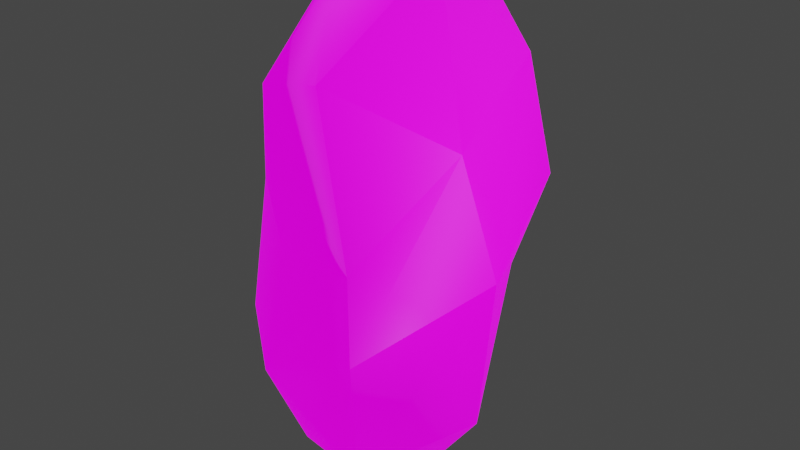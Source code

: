 # Source: Asteroid_Lava_Red.blend  (saved by Blender 2.92.15; exported with 4.5.12 LTS)
import bpy
from mathutils import Matrix  # noqa: F401  (used for matrix-valued properties, if any)

bpy.ops.wm.read_factory_settings(use_empty=True)
scene = bpy.context.scene
scene.name = 'Scene'

# ---- collections
col_collection = bpy.data.collections.new('Collection'); scene.collection.children.link(col_collection)

# ---- images (referenced by path relative to the original .blend; pixels are not part of the script)
import os
ASSET_DIR = os.environ.get("B2B_ASSET_DIR", "")  # directory of the original .blend (textures are referenced by path, not embedded)
HERE = os.path.dirname(os.path.abspath(__file__))  # packed textures are extracted next to this script under _unpacked/

def load_image(name, relpath, width, height, colorspace="sRGB"):
    """Load a texture the original file referenced (path relative to the .blend, or extracted next to this script)."""
    p = next((c for c in (os.path.join(HERE, relpath), os.path.join(ASSET_DIR, relpath)) if relpath and os.path.exists(c)), "")
    if p:
        img = bpy.data.images.load(p, check_existing=True)
        img.name = name
    else:  # same state as the original file: an image datablock whose file is absent (Cycles renders it pink)
        img = bpy.data.images.new(name, width, height)
        img.source = "FILE"
        img.filepath = "//" + (relpath or name)
    img.colorspace_settings.name = colorspace
    return img
img_emissivecolor_texture = load_image('EmissiveColor_Texture', 'AsteroidsLava_EmissionRed.png', 1024, 1024, 'sRGB')
img_diffusecolor_texture = load_image('DiffuseColor_Texture', 'AsteroidsLava_Red.png', 1024, 1024, 'sRGB')
img_normalmap_texture = load_image('NormalMap_Texture', 'AsteroidsLava_Normal.png', 1024, 1024, 'Non-Color')

# ---- materials (node trees are filled in below, after node groups)
mat_asteroidslava_red = bpy.data.materials.new('AsteroidsLava_Red')
mat_asteroidslava_red.use_transparent_shadow = False
mat_asteroidslava_red.diffuse_color = (1.0, 1.0, 1.0, 1.0)
mat_asteroidslava_red.roughness = 0.5528

# ---- material node trees
mat_asteroidslava_red.use_nodes = True; mat_asteroidslava_red.node_tree.nodes.clear()
_N = mat_asteroidslava_red.node_tree.nodes; _L = mat_asteroidslava_red.node_tree.links
n0 = _N.new('ShaderNodeBsdfPrincipled'); n0.name = 'Principled BSDF'; n0.location = (10, 300)
n0.distribution = 'GGX'
n0.subsurface_method = 'BURLEY'
n0.inputs[2].default_value = 0.5528
n0.inputs[3].default_value = 1.45
n0.inputs[28].default_value = 1.0
n1 = _N.new('ShaderNodeOutputMaterial'); n1.name = 'Material Output'; n1.location = (300, 300)
n2 = _N.new('ShaderNodeNormalMap'); n2.name = 'Mapa normal'; n2.location = (-300, -300)
n2.label = 'Normal/Map'
n3 = _N.new('ShaderNodeTexImage'); n3.name = 'Imagen'; n3.location = (-300, 600)
n3.image = img_emissivecolor_texture
n4 = _N.new('ShaderNodeTexImage'); n4.name = 'Imagen.001'; n4.location = (-300, 300)
n4.image = img_diffusecolor_texture
n5 = _N.new('ShaderNodeTexImage'); n5.name = 'Imagen.002'; n5.location = (-600, -900)
n5.image = img_normalmap_texture
_L.new(n0.outputs[0], n1.inputs[0])
_L.new(n2.outputs[0], n0.inputs[5])
_L.new(n3.outputs[0], n0.inputs[27])
_L.new(n4.outputs[0], n0.inputs[0])
_L.new(n5.outputs[0], n2.inputs[1])
n1.is_active_output = True

# ---- world
world_world = bpy.data.worlds.new('World'); scene.world = world_world
world_world.use_nodes = True; world_world.node_tree.nodes.clear()
_N = world_world.node_tree.nodes; _L = world_world.node_tree.links
n0 = _N.new('ShaderNodeOutputWorld'); n0.name = 'World Output'; n0.location = (300, 300)
n1 = _N.new('ShaderNodeBackground'); n1.name = 'Background'; n1.location = (10, 300)
n1.inputs[0].default_value = (0.05088, 0.05088, 0.05088, 1.0)
_L.new(n1.outputs[0], n0.inputs[0])
n0.is_active_output = True
world_world.color = (0.05088, 0.05088, 0.05088)
world_world.use_sun_shadow = False
world_world.sun_shadow_jitter_overblur = 0.0

# ---- lights
light_light = bpy.data.lights.new('Light', 'POINT')
light_light.transmission_factor = 0.0
light_light.energy = 1000.0
light_light.shadow_soft_size = 0.1
light_light.shadow_maximum_resolution = 0.006
light_light.use_absolute_resolution = True

# ---- meshes
me_scene = bpy.data.meshes.new('Scene')
me_scene.from_pydata([(-149.4, 33.46, 56.9), (-102.2, -118.6, -58.12), (-138.0, 18.58, -58.4), (-119.6, -136.6, 54.99), (-36.16, -229.2, -10.16), (-116.7, -93.35, 114.3), (-63.42, 6.852, 120.8), (-38.71, -237.2, 118.9), (52.5, -298.7, 69.29), (63.51, -221.1, 147.3), (-50.85, -126.8, 164.6), (47.93, 12.75, 138.9), (67.3, -77.32, 158.8), (158.0, 1.117, 39.82), (137.2, -182.4, 35.31), (121.7, -21.75, -40.12), (56.84, -171.0, -44.53), (39.7, 21.68, -79.17), (-69.32, -80.54, -113.3), (-110.3, 71.37, -135.7), (-158.0, 116.1, -34.97), (-89.99, 204.8, -152.6), (-106.5, 293.5, -48.62), (-10.62, 293.2, -125.4), (24.26, 298.7, -32.33), (-75.57, 180.7, 121.3), (5.475, 199.0, 129.7), (-45.42, 280.7, 44.99), (140.7, 77.11, -75.72), (16.98, 160.1, -154.0), (103.3, 199.4, -82.86), (-98.59, -4.107, -133.5), (-40.67, 128.8, -164.6), (122.6, 136.4, 55.19)], [], [(0, 2, 1), (0, 1, 3), (3, 1, 4), (0, 3, 5), (0, 5, 6), (3, 4, 7), (7, 5, 3), (4, 8, 7), (8, 9, 7), (6, 5, 10), (10, 5, 7), (10, 7, 9), (10, 11, 6), (12, 10, 9), (10, 12, 11), (13, 12, 9), (14, 13, 9), (8, 14, 9), (14, 15, 13), (16, 14, 8), (15, 14, 16), (4, 16, 8), (17, 15, 16), (4, 1, 16), (16, 18, 17), (18, 16, 1), (2, 18, 1), (0, 19, 2), (19, 0, 20), (20, 21, 19), (21, 20, 22), (20, 0, 22), (21, 22, 23), (23, 22, 24), (25, 22, 0), (6, 25, 0), (11, 25, 6), (11, 26, 25), (22, 27, 24), (25, 27, 22), (27, 26, 24), (27, 25, 26), (17, 28, 15), (28, 17, 29), (28, 13, 15), (29, 17, 18), (28, 30, 13), (30, 28, 29), (18, 31, 29), (2, 31, 18), (31, 2, 19), (32, 31, 19), (29, 31, 32), (21, 32, 19), (29, 32, 21), (23, 29, 21), (30, 29, 23), (24, 30, 23), (30, 33, 13), (33, 30, 24), (13, 33, 12), (33, 24, 26), (33, 11, 12), (11, 33, 26)])
me_scene.polygons.foreach_set('use_smooth', [True] * 64)
_uv = me_scene.uv_layers.new(name='UVSet0')
_uv.uv.foreach_set('vector', [0.6849, 0.6036, 0.6317, 0.5938, 0.6319, 0.5284, 0.6849, 0.6036, 0.6319, 0.5284, 0.6816, 0.5261, 0.6816, 0.5261, 0.6319, 0.5284, 0.6596, 0.4658, 0.6849, 0.6036, 0.6816, 0.5261, 0.7061, 0.5449, 0.6849, 0.6036, 0.7061, 0.5449, 0.7376, 0.5848, 0.6816, 0.5261, 0.6596, 0.4658, 0.7162, 0.4746, 0.7162, 0.4746, 0.7061, 0.5449, 0.6816, 0.5261, 0.6596, 0.4658, 0.715, 0.4236, 0.7162, 0.4746, 0.715, 0.4236, 0.7604, 0.4585, 0.7162, 0.4746, 0.7376, 0.5848, 0.7061, 0.5449, 0.7352, 0.5215, 0.7352, 0.5215, 0.7061, 0.5449, 0.7162, 0.4746, 0.7352, 0.5215, 0.7162, 0.4746, 0.7604, 0.4585, 0.7352, 0.5215, 0.7934, 0.571, 0.7376, 0.5848, 0.7911, 0.5228, 0.7352, 0.5215, 0.7604, 0.4585, 0.7352, 0.5215, 0.7911, 0.5228, 0.7934, 0.571, 0.9702, 0.3752, 0.9047, 0.4158, 0.8492, 0.3804, 0.8962, 0.3433, 0.9702, 0.3752, 0.8492, 0.3804, 0.8342, 0.3262, 0.8962, 0.3433, 0.8492, 0.3804, 0.8962, 0.3433, 0.9737, 0.3304, 0.9702, 0.3752, 0.907, 0.2977, 0.8962, 0.3433, 0.8342, 0.3262, 0.9737, 0.3304, 0.8962, 0.3433, 0.907, 0.2977, 0.8659, 0.2681, 0.907, 0.2977, 0.8342, 0.3262, 0.9946, 0.288, 0.9737, 0.3304, 0.907, 0.2977, 0.8659, 0.2681, 0.9133, 0.2234, 0.907, 0.2977, 0.907, 0.2977, 0.9472, 0.2336, 0.9946, 0.288, 0.9472, 0.2336, 0.907, 0.2977, 0.9133, 0.2234, 0.9545, 0.1741, 0.9472, 0.2336, 0.9133, 0.2234, 0.4559, 0.4492, 0.4794, 0.54, 0.4521, 0.5035, 0.4794, 0.54, 0.4559, 0.4492, 0.4952, 0.4911, 0.4952, 0.4911, 0.5487, 0.5457, 0.4794, 0.54, 0.5487, 0.5457, 0.4952, 0.4911, 0.5731, 0.4927, 0.4952, 0.4911, 0.4559, 0.4492, 0.5731, 0.4927, 0.5487, 0.5457, 0.5731, 0.4927, 0.6121, 0.5221, 0.6121, 0.5221, 0.5731, 0.4927, 0.6225, 0.465, 0.5305, 0.4178, 0.5731, 0.4927, 0.4559, 0.4492, 0.4575, 0.393, 0.5305, 0.4178, 0.4559, 0.4492, 0.4803, 0.3413, 0.5305, 0.4178, 0.4575, 0.393, 0.4803, 0.3413, 0.5585, 0.3931, 0.5305, 0.4178, 0.5731, 0.4927, 0.5773, 0.4481, 0.6225, 0.465, 0.5305, 0.4178, 0.5773, 0.4481, 0.5731, 0.4927, 0.5773, 0.4481, 0.5585, 0.3931, 0.6225, 0.465, 0.5773, 0.4481, 0.5305, 0.4178, 0.5585, 0.3931, 0.3874, 0.8186, 0.4244, 0.8543, 0.3815, 0.8704, 0.4244, 0.8543, 0.3874, 0.8186, 0.4533, 0.7868, 0.4244, 0.8543, 0.4034, 0.9132, 0.3815, 0.8704, 0.4533, 0.7868, 0.3874, 0.8186, 0.3395, 0.7648, 0.4244, 0.8543, 0.4735, 0.8316, 0.4034, 0.9132, 0.4735, 0.8316, 0.4244, 0.8543, 0.4533, 0.7868, 0.3395, 0.7648, 0.3737, 0.7465, 0.4533, 0.7868, 0.3666, 0.7088, 0.3737, 0.7465, 0.3395, 0.7648, 0.3737, 0.7465, 0.3666, 0.7088, 0.4067, 0.7333, 0.438, 0.763, 0.3737, 0.7465, 0.4067, 0.7333, 0.4533, 0.7868, 0.3737, 0.7465, 0.438, 0.763, 0.4718, 0.7389, 0.438, 0.763, 0.4067, 0.7333, 0.4533, 0.7868, 0.438, 0.763, 0.4718, 0.7389, 0.5164, 0.7792, 0.4533, 0.7868, 0.4718, 0.7389, 0.4735, 0.8316, 0.4533, 0.7868, 0.5164, 0.7792, 0.5329, 0.8282, 0.4735, 0.8316, 0.5164, 0.7792, 0.4735, 0.8316, 0.465, 0.8949, 0.4034, 0.9132, 0.465, 0.8949, 0.4735, 0.8316, 0.5329, 0.8282, 0.4034, 0.9132, 0.465, 0.8949, 0.4177, 0.993, 0.465, 0.8949, 0.5329, 0.8282, 0.5285, 0.9178, 0.465, 0.8949, 0.4551, 0.9682, 0.4177, 0.993, 0.4551, 0.9682, 0.465, 0.8949, 0.5285, 0.9178])
me_scene.materials.append(mat_asteroidslava_red)
me_scene.use_remesh_fix_poles = True
me_scene.use_remesh_preserve_attributes = False
me_scene.use_mirror_vertex_groups = False
me_scene.update()
me_scene.normals_split_custom_set([tuple(v) for v in zip(*[iter([-0.9365, 0.005167, 0.3505, -0.973, -0.03814, -0.2278, -0.71, -0.485, -0.5105, -0.9365, 0.005167, 0.3505, -0.71, -0.485, -0.5105, -0.9125, -0.4077, 0.03317, -0.9125, -0.4077, 0.03317, -0.71, -0.485, -0.5105, -0.4021, -0.7308, -0.5516, -0.9365, 0.005167, 0.3505, -0.9125, -0.4077, 0.03317, -0.8069, -0.0934, 0.5833, -0.9365, 0.005167, 0.3505, -0.8069, -0.0934, 0.5833, -0.3819, 0.1335, 0.9145, -0.9125, -0.4077, 0.03317, -0.4021, -0.7308, -0.5516, -0.5393, -0.6812, 0.495, -0.5393, -0.6812, 0.495, -0.8069, -0.0934, 0.5833, -0.9125, -0.4077, 0.03317, -0.4021, -0.7308, -0.5516, 0.2271, -0.9738, 0.01139, -0.5393, -0.6812, 0.495, 0.2271, -0.9738, 0.01139, 0.4128, -0.425, 0.8056, -0.5393, -0.6812, 0.495, -0.3819, 0.1335, 0.9145, -0.8069, -0.0934, 0.5833, -0.3542, -0.0906, 0.9308, -0.3542, -0.0906, 0.9308, -0.8069, -0.0934, 0.5833, -0.5393, -0.6812, 0.495, -0.3542, -0.0906, 0.9308, -0.5393, -0.6812, 0.495, 0.4128, -0.425, 0.8056, -0.3542, -0.0906, 0.9308, 0.2043, 0.2119, 0.9557, -0.3819, 0.1335, 0.9145, 0.4351, 0.065, 0.898, -0.3542, -0.0906, 0.9308, 0.4128, -0.425, 0.8056, -0.3542, -0.0906, 0.9308, 0.4351, 0.065, 0.898, 0.2043, 0.2119, 0.9557, 0.9823, 0.009813, 0.1869, 0.4351, 0.065, 0.898, 0.4128, -0.425, 0.8056, 0.9168, -0.3788, -0.1265, 0.9823, 0.009813, 0.1869, 0.4128, -0.425, 0.8056, 0.2271, -0.9738, 0.01139, 0.9168, -0.3788, -0.1265, 0.4128, -0.425, 0.8056, 0.9168, -0.3788, -0.1265, 0.6789, -0.2403, -0.6938, 0.9823, 0.009813, 0.1869, 0.3488, -0.4392, -0.8279, 0.9168, -0.3788, -0.1265, 0.2271, -0.9738, 0.01139, 0.6789, -0.2403, -0.6938, 0.9168, -0.3788, -0.1265, 0.3488, -0.4392, -0.8279, -0.4021, -0.7308, -0.5516, 0.3488, -0.4392, -0.8279, 0.2271, -0.9738, 0.01139, 0.3921, -0.2968, -0.8707, 0.6789, -0.2403, -0.6938, 0.3488, -0.4392, -0.8279, -0.4021, -0.7308, -0.5516, -0.71, -0.485, -0.5105, 0.3488, -0.4392, -0.8279, 0.3488, -0.4392, -0.8279, -0.2091, -0.4305, -0.878, 0.3921, -0.2968, -0.8707, -0.2091, -0.4305, -0.878, 0.3488, -0.4392, -0.8279, -0.71, -0.485, -0.5105, -0.973, -0.03814, -0.2278, -0.2091, -0.4305, -0.878, -0.71, -0.485, -0.5105, -0.9365, 0.005167, 0.3505, -0.7111, -0.06683, -0.6999, -0.973, -0.03814, -0.2278, -0.7111, -0.06683, -0.6999, -0.9365, 0.005167, 0.3505, -0.9963, 0.03796, -0.07768, -0.9963, 0.03796, -0.07768, -0.5151, 0.275, -0.8118, -0.7111, -0.06683, -0.6999, -0.5151, 0.275, -0.8118, -0.9963, 0.03796, -0.07768, -0.6577, 0.7521, -0.04297, -0.9963, 0.03796, -0.07768, -0.9365, 0.005167, 0.3505, -0.6577, 0.7521, -0.04297, -0.5151, 0.275, -0.8118, -0.6577, 0.7521, -0.04297, 0.1449, 0.7585, -0.6353, 0.1449, 0.7585, -0.6353, -0.6577, 0.7521, -0.04297, 0.447, 0.888, 0.1083, -0.5322, 0.3068, 0.7891, -0.6577, 0.7521, -0.04297, -0.9365, 0.005167, 0.3505, -0.3819, 0.1335, 0.9145, -0.5322, 0.3068, 0.7891, -0.9365, 0.005167, 0.3505, 0.2043, 0.2119, 0.9557, -0.5322, 0.3068, 0.7891, -0.3819, 0.1335, 0.9145, 0.2043, 0.2119, 0.9557, 0.2385, 0.4599, 0.8553, -0.5322, 0.3068, 0.7891, -0.6577, 0.7521, -0.04297, -0.1595, 0.8365, 0.5242, 0.447, 0.888, 0.1083, -0.5322, 0.3068, 0.7891, -0.1595, 0.8365, 0.5242, -0.6577, 0.7521, -0.04297, -0.1595, 0.8365, 0.5242, 0.2385, 0.4599, 0.8553, 0.447, 0.888, 0.1083, -0.1595, 0.8365, 0.5242, -0.5322, 0.3068, 0.7891, 0.2385, 0.4599, 0.8553, 0.3921, -0.2968, -0.8707, 0.823, -0.06082, -0.5647, 0.6789, -0.2403, -0.6938, 0.823, -0.06082, -0.5647, 0.3921, -0.2968, -0.8707, 0.3602, 0.02402, -0.9326, 0.823, -0.06082, -0.5647, 0.9823, 0.009813, 0.1869, 0.6789, -0.2403, -0.6938, 0.3602, 0.02402, -0.9326, 0.3921, -0.2968, -0.8707, -0.2091, -0.4305, -0.878, 0.823, -0.06082, -0.5647, 0.8216, 0.4218, -0.3836, 0.9823, 0.009813, 0.1869, 0.8216, 0.4218, -0.3836, 0.823, -0.06082, -0.5647, 0.3602, 0.02402, -0.9326, -0.2091, -0.4305, -0.878, -0.5039, -0.3051, -0.8081, 0.3602, 0.02402, -0.9326, -0.973, -0.03814, -0.2278, -0.5039, -0.3051, -0.8081, -0.2091, -0.4305, -0.878, -0.5039, -0.3051, -0.8081, -0.973, -0.03814, -0.2278, -0.7111, -0.06683, -0.6999, 0.04626, -0.1193, -0.9918, -0.5039, -0.3051, -0.8081, -0.7111, -0.06683, -0.6999, 0.3602, 0.02402, -0.9326, -0.5039, -0.3051, -0.8081, 0.04626, -0.1193, -0.9918, -0.5151, 0.275, -0.8118, 0.04626, -0.1193, -0.9918, -0.7111, -0.06683, -0.6999, 0.3602, 0.02402, -0.9326, 0.04626, -0.1193, -0.9918, -0.5151, 0.275, -0.8118, 0.1449, 0.7585, -0.6353, 0.3602, 0.02402, -0.9326, -0.5151, 0.275, -0.8118, 0.8216, 0.4218, -0.3836, 0.3602, 0.02402, -0.9326, 0.1449, 0.7585, -0.6353, 0.447, 0.888, 0.1083, 0.8216, 0.4218, -0.3836, 0.1449, 0.7585, -0.6353, 0.8216, 0.4218, -0.3836, 0.8338, 0.3598, 0.4187, 0.9823, 0.009813, 0.1869, 0.8338, 0.3598, 0.4187, 0.8216, 0.4218, -0.3836, 0.447, 0.888, 0.1083, 0.9823, 0.009813, 0.1869, 0.8338, 0.3598, 0.4187, 0.4351, 0.065, 0.898, 0.8338, 0.3598, 0.4187, 0.447, 0.888, 0.1083, 0.2385, 0.4599, 0.8553, 0.8338, 0.3598, 0.4187, 0.2043, 0.2119, 0.9557, 0.4351, 0.065, 0.898, 0.2043, 0.2119, 0.9557, 0.8338, 0.3598, 0.4187, 0.2385, 0.4599, 0.8553])] * 3)])

# ---- objects
ob_light = bpy.data.objects.new('Light', light_light)
ob_collider = bpy.data.objects.new('Collider', None)
ob_asteroid_lava_red = bpy.data.objects.new('Asteroid_Lava_Red', me_scene)

# ---- transforms, parenting, visibility, modifiers, constraints
ob_light.location = (4.076, 1.005, 5.904)
ob_light.rotation_euler = (0.6503, 0.05522, 1.866)
ob_light.lock_rotations_4d = False
ob_light.empty_display_type = 'ARROWS'
ob_light.color = (0.0, 0.0, 0.0, 0.0)
ob_light.lineart.crease_threshold = 0.0
ob_collider.parent = ob_asteroid_lava_red
ob_collider.location = (0.0, 16.0, 0.0)
ob_collider.rotation_euler = (-4.371e-08, -1.748e-07, 7.643e-15)
ob_collider.color = (0.8, 0.8, 0.8, 1.0)
ob_collider.lineart.crease_threshold = 0.0
ob_asteroid_lava_red.location = (0.0, 0.0, 0.0)
ob_asteroid_lava_red.rotation_euler = (1.571, 1.005e-14, 1.748e-07)
ob_asteroid_lava_red.scale = (0.004, 0.004, 0.004)
ob_asteroid_lava_red.color = (0.8, 0.8, 0.8, 1.0)
ob_asteroid_lava_red.lineart.crease_threshold = 0.0

# ---- collection membership
col_collection.objects.link(ob_light)
col_collection.objects.link(ob_collider)
col_collection.objects.link(ob_asteroid_lava_red)

# ---- scene / render settings (as saved in the file)
scene.frame_start = 1; scene.frame_end = 250; scene.frame_set(1)
scene.render.engine = 'BLENDER_EEVEE_NEXT'
scene.render.fps = 25
scene.cycles.use_denoising = False
scene.cycles.samples = 128
scene.cycles.sampling_pattern = 'TABULATED_SOBOL'
scene.cycles.use_adaptive_sampling = False
scene.cycles.use_light_tree = False
scene.view_settings.view_transform = 'Filmic'
bpy.context.view_layer.update()

# ---- added for rendering (the .blend has no active camera): camera
cam_auto = bpy.data.cameras.new('AutoCamera')
cam_auto.lens = 50.0
cam_auto.sensor_width = 36.0
cam_auto.clip_end = 1000.0
ob_auto_camera = bpy.data.objects.new('AutoCamera', cam_auto)
scene.collection.objects.link(ob_auto_camera)
ob_auto_camera.location = (2.7823, -3.33876, 2.22584)
ob_auto_camera.rotation_euler = (1.09748, -7.21219e-08, 0.694738)
scene.camera = ob_auto_camera
bpy.context.view_layer.update()
